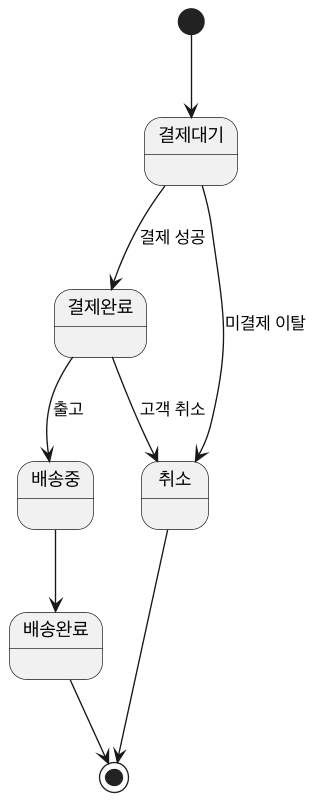

The diagram above was rendered by PlantUML. Its source (embedded in the PNG):
@startuml UML-STATE
skinparamlocked dpi 130
skinparam defaultFontName "Apple SD Gothic Neo"
skinparam shadowing false
[*] --> 결제대기
결제대기 --> 결제완료 : 결제 성공
결제대기 --> 취소 : 미결제 이탈
결제완료 --> 배송중 : 출고
결제완료 --> 취소 : 고객 취소
배송중 --> 배송완료
배송완료 --> [*]
취소 --> [*]
@enduml